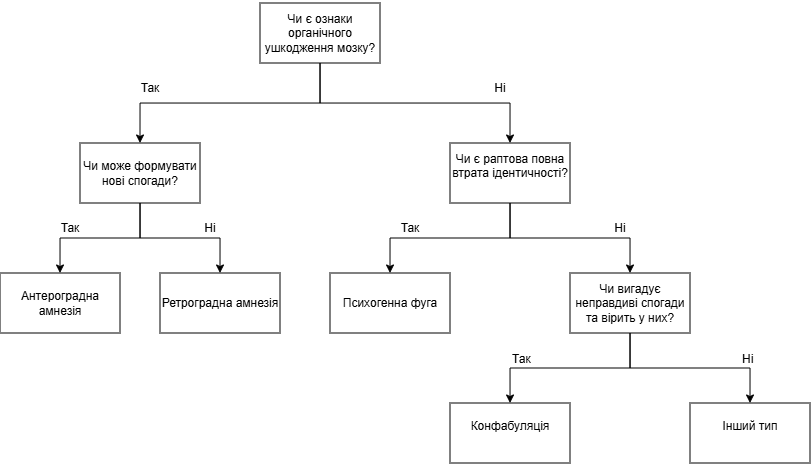

The diagram above was exported from draw.io. Its source (the exported page's mxGraphModel, read from the mxfile embedded in the PNG):
<mxGraphModel dx="1171" dy="677" grid="1" gridSize="10" guides="1" tooltips="1" connect="1" arrows="1" fold="1" page="1" pageScale="1" pageWidth="850" pageHeight="1100" math="0" shadow="0">
  <root>
    <mxCell id="0" />
    <mxCell id="1" parent="0" />
    <mxCell id="79NkgLeKhovOCrcEVw5_-5" style="edgeStyle=orthogonalEdgeStyle;rounded=0;orthogonalLoop=1;jettySize=auto;html=1;entryX=0.5;entryY=0;entryDx=0;entryDy=0;" edge="1" parent="1" source="79NkgLeKhovOCrcEVw5_-1" target="79NkgLeKhovOCrcEVw5_-3">
      <mxGeometry relative="1" as="geometry">
        <Array as="points">
          <mxPoint x="500" y="610" />
          <mxPoint x="320" y="610" />
        </Array>
      </mxGeometry>
    </mxCell>
    <mxCell id="79NkgLeKhovOCrcEVw5_-6" style="edgeStyle=orthogonalEdgeStyle;rounded=0;orthogonalLoop=1;jettySize=auto;html=1;entryX=0.5;entryY=0;entryDx=0;entryDy=0;" edge="1" parent="1" source="79NkgLeKhovOCrcEVw5_-1" target="79NkgLeKhovOCrcEVw5_-4">
      <mxGeometry relative="1" as="geometry">
        <Array as="points">
          <mxPoint x="500" y="610" />
          <mxPoint x="690" y="610" />
        </Array>
      </mxGeometry>
    </mxCell>
    <mxCell id="79NkgLeKhovOCrcEVw5_-1" value="&lt;p dir=&quot;auto&quot; style=&quot;white-space-collapse: preserve;&quot;&gt;Чи є ознаки органічного ушкодження мозку?&lt;/p&gt;" style="rounded=0;whiteSpace=wrap;html=1;" vertex="1" parent="1">
      <mxGeometry x="440" y="510" width="120" height="60" as="geometry" />
    </mxCell>
    <mxCell id="79NkgLeKhovOCrcEVw5_-11" style="edgeStyle=orthogonalEdgeStyle;rounded=0;orthogonalLoop=1;jettySize=auto;html=1;entryX=0.5;entryY=0;entryDx=0;entryDy=0;" edge="1" parent="1" source="79NkgLeKhovOCrcEVw5_-3" target="79NkgLeKhovOCrcEVw5_-10">
      <mxGeometry relative="1" as="geometry" />
    </mxCell>
    <mxCell id="79NkgLeKhovOCrcEVw5_-12" style="edgeStyle=orthogonalEdgeStyle;rounded=0;orthogonalLoop=1;jettySize=auto;html=1;entryX=0.5;entryY=0;entryDx=0;entryDy=0;" edge="1" parent="1" source="79NkgLeKhovOCrcEVw5_-3" target="79NkgLeKhovOCrcEVw5_-9">
      <mxGeometry relative="1" as="geometry" />
    </mxCell>
    <mxCell id="79NkgLeKhovOCrcEVw5_-3" value="&lt;p dir=&quot;auto&quot; style=&quot;white-space-collapse: preserve;&quot;&gt;Чи може формувати нові спогади?&lt;/p&gt;" style="rounded=0;whiteSpace=wrap;html=1;" vertex="1" parent="1">
      <mxGeometry x="260" y="650" width="120" height="60" as="geometry" />
    </mxCell>
    <mxCell id="79NkgLeKhovOCrcEVw5_-17" style="edgeStyle=orthogonalEdgeStyle;rounded=0;orthogonalLoop=1;jettySize=auto;html=1;entryX=0.5;entryY=0;entryDx=0;entryDy=0;" edge="1" parent="1" source="79NkgLeKhovOCrcEVw5_-4" target="79NkgLeKhovOCrcEVw5_-16">
      <mxGeometry relative="1" as="geometry" />
    </mxCell>
    <mxCell id="79NkgLeKhovOCrcEVw5_-19" style="edgeStyle=orthogonalEdgeStyle;rounded=0;orthogonalLoop=1;jettySize=auto;html=1;entryX=0.5;entryY=0;entryDx=0;entryDy=0;" edge="1" parent="1" source="79NkgLeKhovOCrcEVw5_-4" target="79NkgLeKhovOCrcEVw5_-18">
      <mxGeometry relative="1" as="geometry" />
    </mxCell>
    <mxCell id="79NkgLeKhovOCrcEVw5_-4" value="&#10;&lt;p dir=&quot;auto&quot; style=&quot;white-space: pre-wrap;&quot;&gt;Чи є раптова повна втрата ідентичності?&lt;/p&gt;&#10;&#10;" style="rounded=0;whiteSpace=wrap;html=1;" vertex="1" parent="1">
      <mxGeometry x="630" y="650" width="120" height="60" as="geometry" />
    </mxCell>
    <mxCell id="79NkgLeKhovOCrcEVw5_-7" value="Так" style="text;html=1;whiteSpace=wrap;strokeColor=none;fillColor=none;align=center;verticalAlign=middle;rounded=0;" vertex="1" parent="1">
      <mxGeometry x="300" y="580" width="60" height="30" as="geometry" />
    </mxCell>
    <mxCell id="79NkgLeKhovOCrcEVw5_-8" value="Ні" style="text;html=1;whiteSpace=wrap;strokeColor=none;fillColor=none;align=center;verticalAlign=middle;rounded=0;" vertex="1" parent="1">
      <mxGeometry x="650" y="580" width="60" height="30" as="geometry" />
    </mxCell>
    <mxCell id="79NkgLeKhovOCrcEVw5_-9" value="&lt;p dir=&quot;auto&quot; style=&quot;white-space-collapse: preserve;&quot;&gt;Ретроградна &lt;span style=&quot;background-color: transparent; color: light-dark(rgb(0, 0, 0), rgb(255, 255, 255));&quot;&gt;амнезія&lt;/span&gt;&lt;/p&gt;" style="rounded=0;whiteSpace=wrap;html=1;" vertex="1" parent="1">
      <mxGeometry x="340" y="780" width="120" height="60" as="geometry" />
    </mxCell>
    <mxCell id="79NkgLeKhovOCrcEVw5_-10" value="&lt;p dir=&quot;auto&quot; style=&quot;white-space-collapse: preserve;&quot;&gt;Антероградна &lt;span style=&quot;background-color: transparent; color: light-dark(rgb(0, 0, 0), rgb(255, 255, 255));&quot;&gt;амнезія&lt;/span&gt;&lt;/p&gt;" style="rounded=0;whiteSpace=wrap;html=1;" vertex="1" parent="1">
      <mxGeometry x="180" y="780" width="120" height="60" as="geometry" />
    </mxCell>
    <mxCell id="79NkgLeKhovOCrcEVw5_-13" value="&lt;p dir=&quot;auto&quot; style=&quot;white-space-collapse: preserve;&quot;&gt;Так&lt;/p&gt;" style="text;html=1;whiteSpace=wrap;strokeColor=none;fillColor=none;align=center;verticalAlign=middle;rounded=0;" vertex="1" parent="1">
      <mxGeometry x="220" y="720" width="60" height="30" as="geometry" />
    </mxCell>
    <mxCell id="79NkgLeKhovOCrcEVw5_-15" value="Ні" style="text;html=1;whiteSpace=wrap;strokeColor=none;fillColor=none;align=center;verticalAlign=middle;rounded=0;" vertex="1" parent="1">
      <mxGeometry x="360" y="720" width="60" height="30" as="geometry" />
    </mxCell>
    <mxCell id="79NkgLeKhovOCrcEVw5_-16" value="&lt;p dir=&quot;auto&quot; style=&quot;white-space-collapse: preserve;&quot;&gt;Психогенна фуга&lt;/p&gt;" style="rounded=0;whiteSpace=wrap;html=1;" vertex="1" parent="1">
      <mxGeometry x="510" y="780" width="120" height="60" as="geometry" />
    </mxCell>
    <mxCell id="79NkgLeKhovOCrcEVw5_-22" style="edgeStyle=orthogonalEdgeStyle;rounded=0;orthogonalLoop=1;jettySize=auto;html=1;" edge="1" parent="1" source="79NkgLeKhovOCrcEVw5_-18" target="79NkgLeKhovOCrcEVw5_-20">
      <mxGeometry relative="1" as="geometry" />
    </mxCell>
    <mxCell id="79NkgLeKhovOCrcEVw5_-23" style="edgeStyle=orthogonalEdgeStyle;rounded=0;orthogonalLoop=1;jettySize=auto;html=1;entryX=0.5;entryY=0;entryDx=0;entryDy=0;" edge="1" parent="1" source="79NkgLeKhovOCrcEVw5_-18" target="79NkgLeKhovOCrcEVw5_-21">
      <mxGeometry relative="1" as="geometry" />
    </mxCell>
    <mxCell id="79NkgLeKhovOCrcEVw5_-18" value="&lt;p dir=&quot;auto&quot; style=&quot;white-space: pre-wrap;&quot;&gt;Чи вигадує неправдиві спогади &lt;span style=&quot;background-color: transparent; color: light-dark(rgb(0, 0, 0), rgb(255, 255, 255));&quot;&gt;та вірить у них?&lt;/span&gt;&lt;/p&gt;" style="rounded=0;whiteSpace=wrap;html=1;" vertex="1" parent="1">
      <mxGeometry x="750" y="780" width="120" height="60" as="geometry" />
    </mxCell>
    <mxCell id="79NkgLeKhovOCrcEVw5_-20" value="&#10;&lt;p dir=&quot;auto&quot; style=&quot;white-space: pre-wrap;&quot;&gt;Конфабуляція&lt;/p&gt;&#10;&#10;" style="rounded=0;whiteSpace=wrap;html=1;" vertex="1" parent="1">
      <mxGeometry x="630" y="910" width="120" height="60" as="geometry" />
    </mxCell>
    <mxCell id="79NkgLeKhovOCrcEVw5_-21" value="&#10;&lt;p dir=&quot;auto&quot; style=&quot;white-space: pre-wrap;&quot;&gt;Інший тип&lt;/p&gt;&#10;&#10;" style="rounded=0;whiteSpace=wrap;html=1;" vertex="1" parent="1">
      <mxGeometry x="870" y="910" width="120" height="60" as="geometry" />
    </mxCell>
    <mxCell id="79NkgLeKhovOCrcEVw5_-24" value="Так" style="text;html=1;whiteSpace=wrap;strokeColor=none;fillColor=none;align=center;verticalAlign=middle;rounded=0;" vertex="1" parent="1">
      <mxGeometry x="560" y="720" width="60" height="30" as="geometry" />
    </mxCell>
    <mxCell id="79NkgLeKhovOCrcEVw5_-25" value="Ні" style="text;html=1;whiteSpace=wrap;strokeColor=none;fillColor=none;align=center;verticalAlign=middle;rounded=0;" vertex="1" parent="1">
      <mxGeometry x="770" y="720" width="60" height="30" as="geometry" />
    </mxCell>
    <mxCell id="79NkgLeKhovOCrcEVw5_-26" value="&lt;p dir=&quot;auto&quot; style=&quot;white-space: pre-wrap;&quot;&gt;Так&lt;/p&gt;" style="text;whiteSpace=wrap;html=1;" vertex="1" parent="1">
      <mxGeometry x="690" y="840" width="50" height="60" as="geometry" />
    </mxCell>
    <mxCell id="79NkgLeKhovOCrcEVw5_-27" value="&lt;p dir=&quot;auto&quot; style=&quot;white-space: pre-wrap;&quot;&gt;Ні&lt;/p&gt;" style="text;whiteSpace=wrap;html=1;" vertex="1" parent="1">
      <mxGeometry x="920" y="840" width="40" height="60" as="geometry" />
    </mxCell>
  </root>
</mxGraphModel>